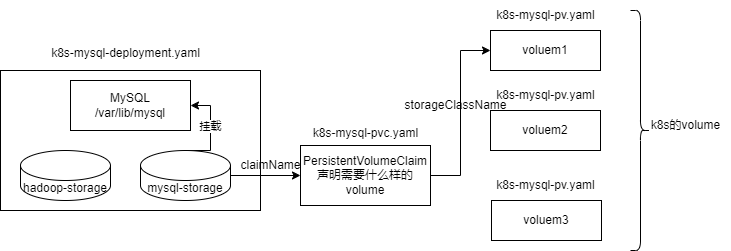

The diagram above was exported from draw.io. Its source (the exported page's mxGraphModel, read from the mxfile embedded in the PNG):
<mxGraphModel dx="814" dy="545" grid="1" gridSize="10" guides="1" tooltips="1" connect="1" arrows="1" fold="1" page="1" pageScale="1" pageWidth="1169" pageHeight="827" math="0" shadow="0">
  <root>
    <mxCell id="0" />
    <mxCell id="1" parent="0" />
    <mxCell id="zpPl31jzLNuytFOWrN31-3" value="" style="rounded=0;whiteSpace=wrap;html=1;" vertex="1" parent="1">
      <mxGeometry x="120" y="180" width="260" height="140" as="geometry" />
    </mxCell>
    <mxCell id="zpPl31jzLNuytFOWrN31-4" value="MySQL&lt;div&gt;/var/lib/mysql&lt;/div&gt;" style="rounded=0;whiteSpace=wrap;html=1;" vertex="1" parent="1">
      <mxGeometry x="190" y="190" width="120" height="50" as="geometry" />
    </mxCell>
    <mxCell id="zpPl31jzLNuytFOWrN31-5" value="hadoop-storage" style="shape=cylinder3;whiteSpace=wrap;html=1;boundedLbl=1;backgroundOutline=1;size=15;" vertex="1" parent="1">
      <mxGeometry x="140" y="260" width="90" height="50" as="geometry" />
    </mxCell>
    <mxCell id="zpPl31jzLNuytFOWrN31-10" style="edgeStyle=orthogonalEdgeStyle;rounded=0;orthogonalLoop=1;jettySize=auto;html=1;exitX=0.5;exitY=0;exitDx=0;exitDy=0;exitPerimeter=0;entryX=1;entryY=0.5;entryDx=0;entryDy=0;" edge="1" parent="1" source="zpPl31jzLNuytFOWrN31-6" target="zpPl31jzLNuytFOWrN31-4">
      <mxGeometry relative="1" as="geometry">
        <Array as="points">
          <mxPoint x="330" y="260" />
          <mxPoint x="330" y="215" />
        </Array>
      </mxGeometry>
    </mxCell>
    <mxCell id="zpPl31jzLNuytFOWrN31-11" value="挂载" style="edgeLabel;html=1;align=center;verticalAlign=middle;resizable=0;points=[];" vertex="1" connectable="0" parent="zpPl31jzLNuytFOWrN31-10">
      <mxGeometry x="0.1111" y="1" relative="1" as="geometry">
        <mxPoint as="offset" />
      </mxGeometry>
    </mxCell>
    <mxCell id="zpPl31jzLNuytFOWrN31-15" style="edgeStyle=orthogonalEdgeStyle;rounded=0;orthogonalLoop=1;jettySize=auto;html=1;exitX=1;exitY=0.5;exitDx=0;exitDy=0;exitPerimeter=0;entryX=0;entryY=0.5;entryDx=0;entryDy=0;" edge="1" parent="1" source="zpPl31jzLNuytFOWrN31-6" target="zpPl31jzLNuytFOWrN31-12">
      <mxGeometry relative="1" as="geometry" />
    </mxCell>
    <mxCell id="zpPl31jzLNuytFOWrN31-6" value="mysql-storage" style="shape=cylinder3;whiteSpace=wrap;html=1;boundedLbl=1;backgroundOutline=1;size=15;" vertex="1" parent="1">
      <mxGeometry x="260" y="260" width="90" height="50" as="geometry" />
    </mxCell>
    <mxCell id="zpPl31jzLNuytFOWrN31-24" style="edgeStyle=orthogonalEdgeStyle;rounded=0;orthogonalLoop=1;jettySize=auto;html=1;exitX=1;exitY=0.5;exitDx=0;exitDy=0;entryX=0;entryY=0.5;entryDx=0;entryDy=0;" edge="1" parent="1" source="zpPl31jzLNuytFOWrN31-12" target="zpPl31jzLNuytFOWrN31-16">
      <mxGeometry relative="1" as="geometry" />
    </mxCell>
    <mxCell id="zpPl31jzLNuytFOWrN31-12" value="PersistentVolumeClaim&lt;div&gt;声明需要什么样的volume&lt;/div&gt;" style="rounded=0;whiteSpace=wrap;html=1;" vertex="1" parent="1">
      <mxGeometry x="420" y="255" width="130" height="60" as="geometry" />
    </mxCell>
    <mxCell id="zpPl31jzLNuytFOWrN31-13" value="k8s-mysql-deployment.yaml&lt;div&gt;&lt;br&gt;&lt;/div&gt;" style="text;html=1;align=center;verticalAlign=middle;resizable=0;points=[];autosize=1;strokeColor=none;fillColor=none;" vertex="1" parent="1">
      <mxGeometry x="160" y="150" width="170" height="40" as="geometry" />
    </mxCell>
    <mxCell id="zpPl31jzLNuytFOWrN31-14" value="k8s-mysql-pvc.yaml&lt;div&gt;&lt;br&gt;&lt;/div&gt;" style="text;html=1;align=center;verticalAlign=middle;resizable=0;points=[];autosize=1;strokeColor=none;fillColor=none;" vertex="1" parent="1">
      <mxGeometry x="420" y="230" width="130" height="40" as="geometry" />
    </mxCell>
    <mxCell id="zpPl31jzLNuytFOWrN31-16" value="voluem1" style="rounded=0;whiteSpace=wrap;html=1;" vertex="1" parent="1">
      <mxGeometry x="610" y="140" width="110" height="40" as="geometry" />
    </mxCell>
    <mxCell id="zpPl31jzLNuytFOWrN31-17" value="k8s-mysql-pv.yaml" style="text;html=1;align=center;verticalAlign=middle;resizable=0;points=[];autosize=1;strokeColor=none;fillColor=none;" vertex="1" parent="1">
      <mxGeometry x="605" y="110" width="120" height="30" as="geometry" />
    </mxCell>
    <mxCell id="zpPl31jzLNuytFOWrN31-20" value="voluem2" style="rounded=0;whiteSpace=wrap;html=1;" vertex="1" parent="1">
      <mxGeometry x="610" y="220" width="110" height="40" as="geometry" />
    </mxCell>
    <mxCell id="zpPl31jzLNuytFOWrN31-21" value="k8s-mysql-pv.yaml" style="text;html=1;align=center;verticalAlign=middle;resizable=0;points=[];autosize=1;strokeColor=none;fillColor=none;" vertex="1" parent="1">
      <mxGeometry x="605" y="190" width="120" height="30" as="geometry" />
    </mxCell>
    <mxCell id="zpPl31jzLNuytFOWrN31-22" value="voluem3" style="rounded=0;whiteSpace=wrap;html=1;" vertex="1" parent="1">
      <mxGeometry x="611" y="310" width="110" height="40" as="geometry" />
    </mxCell>
    <mxCell id="zpPl31jzLNuytFOWrN31-23" value="k8s-mysql-pv.yaml" style="text;html=1;align=center;verticalAlign=middle;resizable=0;points=[];autosize=1;strokeColor=none;fillColor=none;" vertex="1" parent="1">
      <mxGeometry x="605" y="280" width="120" height="30" as="geometry" />
    </mxCell>
    <mxCell id="zpPl31jzLNuytFOWrN31-25" value="" style="shape=curlyBracket;whiteSpace=wrap;html=1;rounded=1;flipH=1;labelPosition=right;verticalLabelPosition=middle;align=left;verticalAlign=middle;" vertex="1" parent="1">
      <mxGeometry x="750" y="120" width="20" height="240" as="geometry" />
    </mxCell>
    <mxCell id="zpPl31jzLNuytFOWrN31-26" value="k8s的volume" style="text;html=1;align=center;verticalAlign=middle;resizable=0;points=[];autosize=1;strokeColor=none;fillColor=none;" vertex="1" parent="1">
      <mxGeometry x="760" y="220" width="90" height="30" as="geometry" />
    </mxCell>
    <mxCell id="zpPl31jzLNuytFOWrN31-27" value="claimName" style="text;html=1;align=center;verticalAlign=middle;resizable=0;points=[];autosize=1;strokeColor=none;fillColor=none;" vertex="1" parent="1">
      <mxGeometry x="350" y="260" width="80" height="30" as="geometry" />
    </mxCell>
    <mxCell id="zpPl31jzLNuytFOWrN31-28" value="storageClassName" style="text;html=1;align=center;verticalAlign=middle;resizable=0;points=[];autosize=1;strokeColor=none;fillColor=none;" vertex="1" parent="1">
      <mxGeometry x="510" y="200" width="130" height="30" as="geometry" />
    </mxCell>
  </root>
</mxGraphModel>